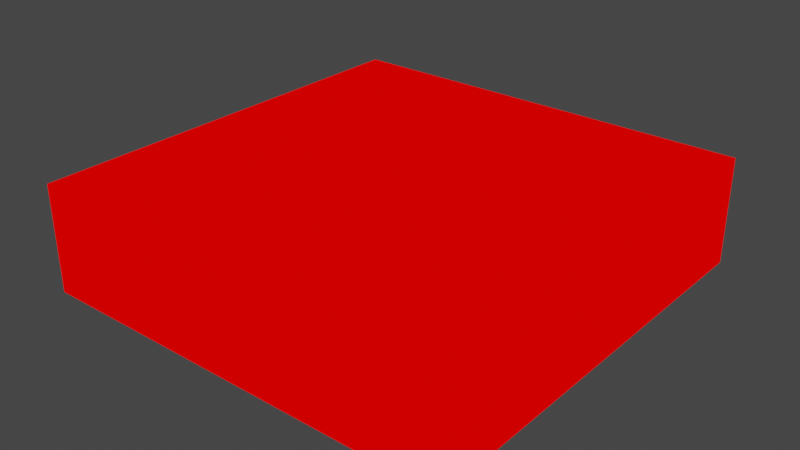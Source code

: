 # Source: wall_half.blend  (saved by Blender 2.82.7; exported with 4.5.12 LTS)
import bpy
from mathutils import Matrix  # noqa: F401  (used for matrix-valued properties, if any)

bpy.ops.wm.read_factory_settings(use_empty=True)
scene = bpy.context.scene
scene.name = 'Scene'

# ---- collections
col_collection = bpy.data.collections.new('Collection'); scene.collection.children.link(col_collection)

# ---- materials (node trees are filled in below, after node groups)
mat_mat1 = bpy.data.materials.new('mat1')
mat_mat1.alpha_threshold = 0.0
mat_mat1.use_transparent_shadow = False
mat_mat1.line_color = (0.0, 0.0, 0.0, 1.0)

# ---- material node trees
mat_mat1.use_nodes = True; mat_mat1.node_tree.nodes.clear()
_N = mat_mat1.node_tree.nodes; _L = mat_mat1.node_tree.links
n0 = _N.new('ShaderNodeOutputMaterial'); n0.name = 'Material Output'; n0.location = (300, 300)
n1 = _N.new('ShaderNodeRGB'); n1.name = 'RGB'; n1.location = (9, 283)
n1.outputs[0].default_value = (1.0, 0.0, 0.0, 1.0)
_L.new(n1.outputs[0], n0.inputs[0])
n0.is_active_output = True

# ---- world
world_world = bpy.data.worlds.new('World'); scene.world = world_world
world_world.use_nodes = True; world_world.node_tree.nodes.clear()
_N = world_world.node_tree.nodes; _L = world_world.node_tree.links
n0 = _N.new('ShaderNodeOutputWorld'); n0.name = 'World Output'; n0.location = (300, 300)
n1 = _N.new('ShaderNodeBackground'); n1.name = 'Background'; n1.location = (10, 300)
n1.inputs[0].default_value = (0.05088, 0.05088, 0.05088, 1.0)
_L.new(n1.outputs[0], n0.inputs[0])
n0.is_active_output = True
world_world.color = (0.05088, 0.05088, 0.05088)
world_world.use_sun_shadow = False
world_world.sun_shadow_jitter_overblur = 0.0

# ---- meshes
me_wall_half = bpy.data.meshes.new('wall_half')
me_wall_half.from_pydata([(20.0, 20.0, 10.0), (20.0, 20.0, 0.0), (20.0, -20.0, 10.0), (20.0, -20.0, 0.0), (-20.0, 20.0, 10.0), (-20.0, 20.0, 0.0), (-20.0, -20.0, 10.0), (-20.0, -20.0, 0.0)], [], [(5, 4, 0, 1), (1, 0, 2, 3), (5, 1, 3, 7), (7, 6, 4, 5), (0, 4, 6, 2), (3, 2, 6, 7)])
_uv = me_wall_half.uv_layers.new(name='UVMap')
_uv.uv.foreach_set('vector', [7.752e-05, 0.1001, 0.1001, 0.1001, 0.1001, 0.5, 7.745e-05, 0.5, 0.1001, 0.6, 0.1001, 0.5, 0.5, 0.5, 0.5, 0.6, 0.9999, 0.1001, 0.9999, 0.5, 0.6, 0.5, 0.6, 0.1001, 0.5, 7.758e-05, 0.5, 0.1001, 0.1001, 0.1001, 0.1001, 7.745e-05, 0.1001, 0.5, 0.1001, 0.1001, 0.5, 0.1001, 0.5, 0.5, 0.6, 0.5, 0.5, 0.5, 0.5, 0.1001, 0.6, 0.1001])
me_wall_half.materials.append(mat_mat1)
me_wall_half.use_remesh_preserve_volume = False
me_wall_half.use_remesh_preserve_attributes = False
me_wall_half.use_mirror_vertex_groups = False
me_wall_half.update()

# ---- objects
ob_wall_half = bpy.data.objects.new('wall_half', me_wall_half)

# ---- transforms, parenting, visibility, modifiers, constraints
ob_wall_half.location = (0.0, 0.0, 0.0)
ob_wall_half.lock_rotations_4d = False
ob_wall_half.empty_display_type = 'ARROWS'
ob_wall_half.lineart.crease_threshold = 0.0

# ---- collection membership
col_collection.objects.link(ob_wall_half)

# ---- scene / render settings (as saved in the file)
scene.frame_start = 1; scene.frame_end = 250; scene.frame_set(1)
scene.render.engine = 'BLENDER_EEVEE_NEXT'
scene.cycles.use_denoising = False
scene.cycles.samples = 128
scene.cycles.sampling_pattern = 'TABULATED_SOBOL'
scene.cycles.use_adaptive_sampling = False
scene.cycles.use_light_tree = False
scene.view_settings.view_transform = 'Filmic'
bpy.context.view_layer.update()

# ---- added for rendering (the .blend has no active camera and no usable light): camera, sun
cam_auto = bpy.data.cameras.new('AutoCamera')
cam_auto.lens = 50.0
cam_auto.sensor_width = 36.0
cam_auto.clip_end = 1000.0
ob_auto_camera = bpy.data.objects.new('AutoCamera', cam_auto)
scene.collection.objects.link(ob_auto_camera)
ob_auto_camera.location = (53.1501, -63.7801, 47.5201)
ob_auto_camera.rotation_euler = (1.09748, -7.21219e-08, 0.694738)
scene.camera = ob_auto_camera
light_auto_sun = bpy.data.lights.new('AutoSun', 'SUN')
light_auto_sun.energy = 3.0
light_auto_sun.angle = 0.0523599
ob_auto_sun = bpy.data.objects.new('AutoSun', light_auto_sun)
scene.collection.objects.link(ob_auto_sun)
ob_auto_sun.rotation_euler = (0.872665, 0.174533, 0.523599)
bpy.context.view_layer.update()
